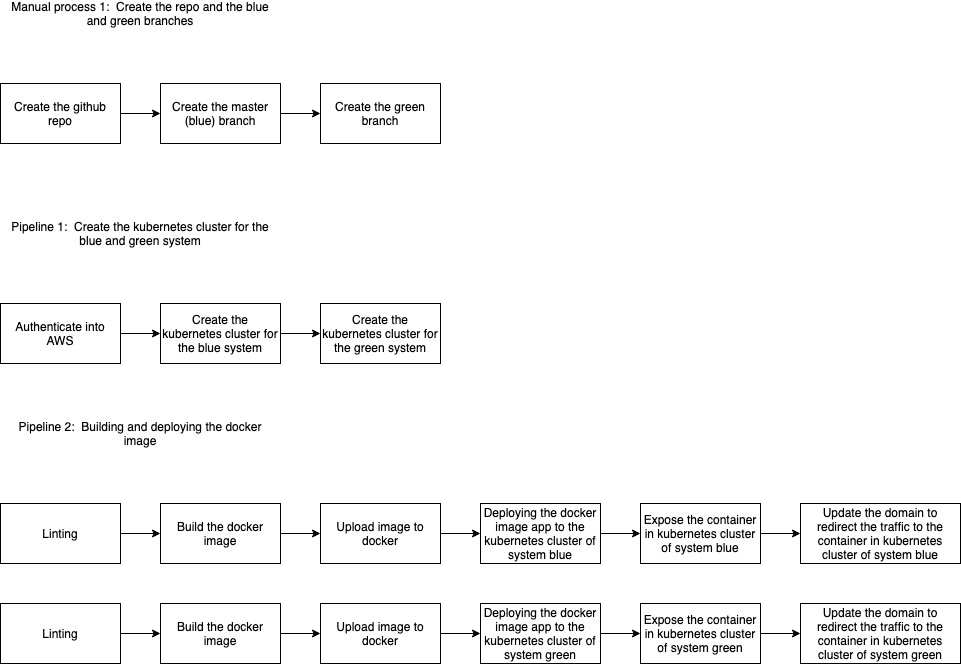

The diagram above was exported from draw.io. Its source (the exported page's mxGraphModel, read from the mxfile embedded in the PNG):
<mxGraphModel dx="995" dy="1875" grid="1" gridSize="10" guides="1" tooltips="1" connect="1" arrows="1" fold="1" page="1" pageScale="1" pageWidth="850" pageHeight="1100" math="0" shadow="0">
  <root>
    <mxCell id="0" />
    <mxCell id="1" parent="0" />
    <mxCell id="ewSVh61mi_rF-4ZHlEdB-34" style="edgeStyle=orthogonalEdgeStyle;rounded=0;orthogonalLoop=1;jettySize=auto;html=1;exitX=1;exitY=0.5;exitDx=0;exitDy=0;" parent="1" source="FTGol2L-mYSvQMqwVMVa-1" target="ewSVh61mi_rF-4ZHlEdB-33" edge="1">
      <mxGeometry relative="1" as="geometry" />
    </mxCell>
    <mxCell id="FTGol2L-mYSvQMqwVMVa-1" value="Create the kubernetes cluster for the blue system" style="rounded=0;whiteSpace=wrap;html=1;" parent="1" vertex="1">
      <mxGeometry x="200" y="-743" width="120" height="60" as="geometry" />
    </mxCell>
    <mxCell id="CZuFuUxPzS3wYCJSy040-1" value="Pipeline 1:&amp;nbsp; Create the kubernetes cluster for the blue and green system" style="text;html=1;strokeColor=none;fillColor=none;align=center;verticalAlign=middle;whiteSpace=wrap;rounded=0;" parent="1" vertex="1">
      <mxGeometry x="40" y="-823" width="280" height="20" as="geometry" />
    </mxCell>
    <mxCell id="CZuFuUxPzS3wYCJSy040-2" value="Pipeline 2:&amp;nbsp; Building and deploying the docker image" style="text;html=1;strokeColor=none;fillColor=none;align=center;verticalAlign=middle;whiteSpace=wrap;rounded=0;" parent="1" vertex="1">
      <mxGeometry x="40" y="-623" width="280" height="20" as="geometry" />
    </mxCell>
    <mxCell id="4PVck20qMwEw6Bj-p3B--3" style="edgeStyle=orthogonalEdgeStyle;rounded=0;orthogonalLoop=1;jettySize=auto;html=1;exitX=1;exitY=0.5;exitDx=0;exitDy=0;entryX=0;entryY=0.5;entryDx=0;entryDy=0;" parent="1" source="ewSVh61mi_rF-4ZHlEdB-2" target="4PVck20qMwEw6Bj-p3B--1" edge="1">
      <mxGeometry relative="1" as="geometry" />
    </mxCell>
    <mxCell id="ewSVh61mi_rF-4ZHlEdB-2" value="Linting" style="rounded=0;whiteSpace=wrap;html=1;" parent="1" vertex="1">
      <mxGeometry x="40" y="-543" width="120" height="60" as="geometry" />
    </mxCell>
    <mxCell id="yGuMpFutH-qo6ANmtkVt-1" style="edgeStyle=orthogonalEdgeStyle;rounded=0;orthogonalLoop=1;jettySize=auto;html=1;exitX=1;exitY=0.5;exitDx=0;exitDy=0;entryX=0;entryY=0.5;entryDx=0;entryDy=0;" edge="1" parent="1" source="ewSVh61mi_rF-4ZHlEdB-7" target="ewSVh61mi_rF-4ZHlEdB-14">
      <mxGeometry relative="1" as="geometry" />
    </mxCell>
    <mxCell id="ewSVh61mi_rF-4ZHlEdB-7" value="Upload image to docker" style="rounded=0;whiteSpace=wrap;html=1;" parent="1" vertex="1">
      <mxGeometry x="360" y="-543" width="120" height="60" as="geometry" />
    </mxCell>
    <mxCell id="ewSVh61mi_rF-4ZHlEdB-13" style="edgeStyle=orthogonalEdgeStyle;rounded=0;orthogonalLoop=1;jettySize=auto;html=1;exitX=1;exitY=0.5;exitDx=0;exitDy=0;" parent="1" source="ewSVh61mi_rF-4ZHlEdB-14" target="ewSVh61mi_rF-4ZHlEdB-19" edge="1">
      <mxGeometry relative="1" as="geometry" />
    </mxCell>
    <mxCell id="ewSVh61mi_rF-4ZHlEdB-14" value="Deploying the docker image app to the kubernetes cluster of system blue" style="rounded=0;whiteSpace=wrap;html=1;" parent="1" vertex="1">
      <mxGeometry x="520" y="-543" width="120" height="60" as="geometry" />
    </mxCell>
    <mxCell id="ewSVh61mi_rF-4ZHlEdB-16" value="Update the domain to redirect the traffic to the container in kubernetes cluster of system blue" style="rounded=0;whiteSpace=wrap;html=1;" parent="1" vertex="1">
      <mxGeometry x="840" y="-543" width="160" height="60" as="geometry" />
    </mxCell>
    <mxCell id="ewSVh61mi_rF-4ZHlEdB-18" style="edgeStyle=orthogonalEdgeStyle;rounded=0;orthogonalLoop=1;jettySize=auto;html=1;exitX=1;exitY=0.5;exitDx=0;exitDy=0;entryX=0;entryY=0.5;entryDx=0;entryDy=0;" parent="1" source="ewSVh61mi_rF-4ZHlEdB-19" target="ewSVh61mi_rF-4ZHlEdB-16" edge="1">
      <mxGeometry relative="1" as="geometry" />
    </mxCell>
    <mxCell id="ewSVh61mi_rF-4ZHlEdB-19" value="Expose the container in kubernetes cluster of system blue" style="rounded=0;whiteSpace=wrap;html=1;" parent="1" vertex="1">
      <mxGeometry x="680" y="-543" width="120" height="60" as="geometry" />
    </mxCell>
    <mxCell id="ewSVh61mi_rF-4ZHlEdB-28" style="edgeStyle=orthogonalEdgeStyle;rounded=0;orthogonalLoop=1;jettySize=auto;html=1;exitX=1;exitY=0.5;exitDx=0;exitDy=0;" parent="1" source="ewSVh61mi_rF-4ZHlEdB-29" target="ewSVh61mi_rF-4ZHlEdB-32" edge="1">
      <mxGeometry relative="1" as="geometry" />
    </mxCell>
    <mxCell id="ewSVh61mi_rF-4ZHlEdB-29" value="Deploying the docker image app to the kubernetes cluster of system green" style="rounded=0;whiteSpace=wrap;html=1;" parent="1" vertex="1">
      <mxGeometry x="520" y="-443" width="120" height="60" as="geometry" />
    </mxCell>
    <mxCell id="ewSVh61mi_rF-4ZHlEdB-30" value="Update the domain to redirect the traffic to the container in kubernetes cluster of system green" style="rounded=0;whiteSpace=wrap;html=1;" parent="1" vertex="1">
      <mxGeometry x="840" y="-443" width="160" height="60" as="geometry" />
    </mxCell>
    <mxCell id="ewSVh61mi_rF-4ZHlEdB-31" style="edgeStyle=orthogonalEdgeStyle;rounded=0;orthogonalLoop=1;jettySize=auto;html=1;exitX=1;exitY=0.5;exitDx=0;exitDy=0;entryX=0;entryY=0.5;entryDx=0;entryDy=0;" parent="1" source="ewSVh61mi_rF-4ZHlEdB-32" target="ewSVh61mi_rF-4ZHlEdB-30" edge="1">
      <mxGeometry relative="1" as="geometry" />
    </mxCell>
    <mxCell id="ewSVh61mi_rF-4ZHlEdB-32" value="Expose the container in kubernetes cluster of system green" style="rounded=0;whiteSpace=wrap;html=1;" parent="1" vertex="1">
      <mxGeometry x="680" y="-443" width="120" height="60" as="geometry" />
    </mxCell>
    <mxCell id="ewSVh61mi_rF-4ZHlEdB-33" value="Create the kubernetes cluster for the green system" style="rounded=0;whiteSpace=wrap;html=1;" parent="1" vertex="1">
      <mxGeometry x="360" y="-743" width="120" height="60" as="geometry" />
    </mxCell>
    <mxCell id="ewSVh61mi_rF-4ZHlEdB-37" style="edgeStyle=orthogonalEdgeStyle;rounded=0;orthogonalLoop=1;jettySize=auto;html=1;exitX=1;exitY=0.5;exitDx=0;exitDy=0;entryX=0;entryY=0.5;entryDx=0;entryDy=0;" parent="1" source="ewSVh61mi_rF-4ZHlEdB-36" target="FTGol2L-mYSvQMqwVMVa-1" edge="1">
      <mxGeometry relative="1" as="geometry" />
    </mxCell>
    <mxCell id="ewSVh61mi_rF-4ZHlEdB-36" value="Authenticate into AWS" style="rounded=0;whiteSpace=wrap;html=1;" parent="1" vertex="1">
      <mxGeometry x="40" y="-743" width="120" height="60" as="geometry" />
    </mxCell>
    <mxCell id="dIo7IPrscf1pfwB_gijO-7" style="edgeStyle=orthogonalEdgeStyle;rounded=0;orthogonalLoop=1;jettySize=auto;html=1;exitX=1;exitY=0.5;exitDx=0;exitDy=0;" parent="1" source="dIo7IPrscf1pfwB_gijO-8" target="dIo7IPrscf1pfwB_gijO-10" edge="1">
      <mxGeometry relative="1" as="geometry" />
    </mxCell>
    <mxCell id="dIo7IPrscf1pfwB_gijO-8" value="Create the master (blue) branch" style="rounded=0;whiteSpace=wrap;html=1;" parent="1" vertex="1">
      <mxGeometry x="200" y="-963" width="120" height="60" as="geometry" />
    </mxCell>
    <mxCell id="dIo7IPrscf1pfwB_gijO-9" value="Manual process 1:&amp;nbsp; Create the repo and the blue and green branches" style="text;html=1;strokeColor=none;fillColor=none;align=center;verticalAlign=middle;whiteSpace=wrap;rounded=0;" parent="1" vertex="1">
      <mxGeometry x="40" y="-1043" width="280" height="20" as="geometry" />
    </mxCell>
    <mxCell id="dIo7IPrscf1pfwB_gijO-10" value="Create the green branch" style="rounded=0;whiteSpace=wrap;html=1;" parent="1" vertex="1">
      <mxGeometry x="360" y="-963" width="120" height="60" as="geometry" />
    </mxCell>
    <mxCell id="dIo7IPrscf1pfwB_gijO-11" style="edgeStyle=orthogonalEdgeStyle;rounded=0;orthogonalLoop=1;jettySize=auto;html=1;exitX=1;exitY=0.5;exitDx=0;exitDy=0;entryX=0;entryY=0.5;entryDx=0;entryDy=0;" parent="1" source="dIo7IPrscf1pfwB_gijO-12" target="dIo7IPrscf1pfwB_gijO-8" edge="1">
      <mxGeometry relative="1" as="geometry" />
    </mxCell>
    <mxCell id="dIo7IPrscf1pfwB_gijO-12" value="Create the github repo" style="rounded=0;whiteSpace=wrap;html=1;" parent="1" vertex="1">
      <mxGeometry x="40" y="-963" width="120" height="60" as="geometry" />
    </mxCell>
    <mxCell id="4PVck20qMwEw6Bj-p3B--4" style="edgeStyle=orthogonalEdgeStyle;rounded=0;orthogonalLoop=1;jettySize=auto;html=1;exitX=1;exitY=0.5;exitDx=0;exitDy=0;entryX=0;entryY=0.5;entryDx=0;entryDy=0;" parent="1" source="4PVck20qMwEw6Bj-p3B--1" target="ewSVh61mi_rF-4ZHlEdB-7" edge="1">
      <mxGeometry relative="1" as="geometry" />
    </mxCell>
    <mxCell id="4PVck20qMwEw6Bj-p3B--1" value="Build the docker image" style="rounded=0;whiteSpace=wrap;html=1;" parent="1" vertex="1">
      <mxGeometry x="200" y="-543" width="120" height="60" as="geometry" />
    </mxCell>
    <mxCell id="yGuMpFutH-qo6ANmtkVt-2" style="edgeStyle=orthogonalEdgeStyle;rounded=0;orthogonalLoop=1;jettySize=auto;html=1;exitX=1;exitY=0.5;exitDx=0;exitDy=0;entryX=0;entryY=0.5;entryDx=0;entryDy=0;" edge="1" parent="1" source="yGuMpFutH-qo6ANmtkVt-3" target="yGuMpFutH-qo6ANmtkVt-6">
      <mxGeometry relative="1" as="geometry" />
    </mxCell>
    <mxCell id="yGuMpFutH-qo6ANmtkVt-3" value="Linting" style="rounded=0;whiteSpace=wrap;html=1;" vertex="1" parent="1">
      <mxGeometry x="40" y="-443" width="120" height="60" as="geometry" />
    </mxCell>
    <mxCell id="yGuMpFutH-qo6ANmtkVt-7" style="edgeStyle=orthogonalEdgeStyle;rounded=0;orthogonalLoop=1;jettySize=auto;html=1;exitX=1;exitY=0.5;exitDx=0;exitDy=0;entryX=0;entryY=0.5;entryDx=0;entryDy=0;" edge="1" parent="1" source="yGuMpFutH-qo6ANmtkVt-4" target="ewSVh61mi_rF-4ZHlEdB-29">
      <mxGeometry relative="1" as="geometry" />
    </mxCell>
    <mxCell id="yGuMpFutH-qo6ANmtkVt-4" value="Upload image to docker" style="rounded=0;whiteSpace=wrap;html=1;" vertex="1" parent="1">
      <mxGeometry x="360" y="-443" width="120" height="60" as="geometry" />
    </mxCell>
    <mxCell id="yGuMpFutH-qo6ANmtkVt-5" style="edgeStyle=orthogonalEdgeStyle;rounded=0;orthogonalLoop=1;jettySize=auto;html=1;exitX=1;exitY=0.5;exitDx=0;exitDy=0;entryX=0;entryY=0.5;entryDx=0;entryDy=0;" edge="1" parent="1" source="yGuMpFutH-qo6ANmtkVt-6" target="yGuMpFutH-qo6ANmtkVt-4">
      <mxGeometry relative="1" as="geometry" />
    </mxCell>
    <mxCell id="yGuMpFutH-qo6ANmtkVt-6" value="Build the docker image" style="rounded=0;whiteSpace=wrap;html=1;" vertex="1" parent="1">
      <mxGeometry x="200" y="-443" width="120" height="60" as="geometry" />
    </mxCell>
  </root>
</mxGraphModel>